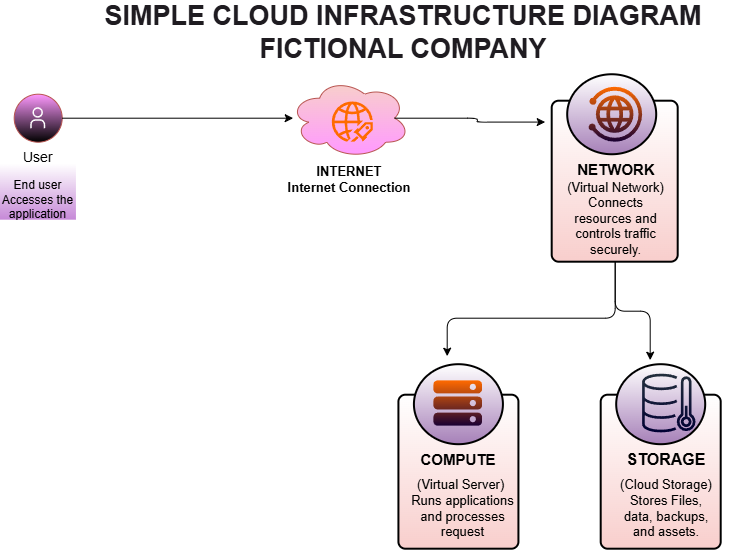

The diagram above was exported from draw.io. Its source (the exported page's mxGraphModel, read from the mxfile embedded in the PNG):
<mxGraphModel dx="1136" dy="627" grid="1" gridSize="7" guides="1" tooltips="1" connect="1" arrows="1" fold="1" page="1" pageScale="1" pageWidth="850" pageHeight="1100" math="0" shadow="0">
  <root>
    <object label="" id="0">
      <mxCell />
    </object>
    <mxCell id="1" parent="0" />
    <mxCell id="0EiU-dzCXPH7QrhuFByI-1" parent="1" style="shape=ellipse;fillColor=#FF99FF;aspect=fixed;resizable=0;labelPosition=center;verticalLabelPosition=bottom;align=center;verticalAlign=top;strokeColor=#b85450;fontSize=14;gradientColor=default;" value="User" vertex="1">
      <mxGeometry height="48" width="48" x="36" y="175" as="geometry" />
    </mxCell>
    <mxCell id="0EiU-dzCXPH7QrhuFByI-2" parent="0EiU-dzCXPH7QrhuFByI-1" style="fillColor=#ffffff;strokeColor=none;dashed=0;outlineConnect=0;html=1;labelPosition=center;verticalLabelPosition=bottom;verticalAlign=top;part=1;movable=0;resizable=0;rotatable=0;shape=mxgraph.ibm_cloud.user" value="" vertex="1">
      <mxGeometry height="24" relative="1" width="24" as="geometry">
        <mxPoint x="12" y="12" as="offset" />
      </mxGeometry>
    </mxCell>
    <mxCell id="0EiU-dzCXPH7QrhuFByI-10" parent="1" style="text;html=1;whiteSpace=wrap;strokeColor=none;fillColor=default;align=center;verticalAlign=middle;rounded=0;gradientColor=light-dark(#c689d7, #ededed);" value="&lt;br&gt;&lt;div&gt;End user&lt;/div&gt;&lt;div&gt;Accesses the application&lt;/div&gt;" vertex="1">
      <mxGeometry height="56" width="76.5" x="21.75" y="245" as="geometry" />
    </mxCell>
    <mxCell id="0EiU-dzCXPH7QrhuFByI-15" parent="1" style="ellipse;shape=cloud;whiteSpace=wrap;html=1;fontSize=14;verticalAlign=top;fillColor=#f8cecc;strokeColor=#b85450;resizable=0;gradientColor=#FF99FF;" value="" vertex="1">
      <mxGeometry height="80" width="120" x="311.45" y="159" as="geometry" />
    </mxCell>
    <mxCell id="0EiU-dzCXPH7QrhuFByI-77" edge="1" parent="1" source="0EiU-dzCXPH7QrhuFByI-15" style="edgeStyle=orthogonalEdgeStyle;rounded=1;orthogonalLoop=1;jettySize=auto;html=1;exitX=0.875;exitY=0.5;exitDx=0;exitDy=0;exitPerimeter=0;">
      <mxGeometry relative="1" as="geometry">
        <mxPoint x="567" y="202.88" as="targetPoint" />
      </mxGeometry>
    </mxCell>
    <mxCell id="0EiU-dzCXPH7QrhuFByI-17" parent="1" style="points=[];aspect=fixed;html=1;align=center;shadow=0;dashed=0;fillColor=#FF6A00;strokeColor=none;shape=mxgraph.alibaba_cloud.uis_ultimate_internet_service;rounded=1;" value="" vertex="1">
      <mxGeometry height="40.23" width="40.9" x="354.1" y="182.77" as="geometry" />
    </mxCell>
    <mxCell id="0EiU-dzCXPH7QrhuFByI-20" parent="1" style="rounded=1;whiteSpace=wrap;html=1;absoluteArcSize=1;arcSize=14;strokeWidth=2;gradientColor=#F8CECC;" value="" vertex="1">
      <mxGeometry height="154" width="120" x="420.72" y="476" as="geometry" />
    </mxCell>
    <mxCell id="0EiU-dzCXPH7QrhuFByI-21" parent="1" style="rounded=1;whiteSpace=wrap;html=1;absoluteArcSize=1;arcSize=14;strokeWidth=2;gradientColor=#F8CECC;" value="" vertex="1">
      <mxGeometry height="154" width="120" x="623" y="476" as="geometry" />
    </mxCell>
    <mxCell id="0EiU-dzCXPH7QrhuFByI-82" edge="1" parent="1" source="0EiU-dzCXPH7QrhuFByI-66" style="edgeStyle=orthogonalEdgeStyle;rounded=1;orthogonalLoop=1;jettySize=auto;html=1;fontStyle=1">
      <mxGeometry relative="1" as="geometry">
        <Array as="points">
          <mxPoint x="637.05" y="399.05" />
          <mxPoint x="469.05" y="399.05" />
        </Array>
        <mxPoint x="560" y="265.54631578947374" as="sourcePoint" />
        <mxPoint x="469" y="437.02" as="targetPoint" />
      </mxGeometry>
    </mxCell>
    <mxCell id="0EiU-dzCXPH7QrhuFByI-22" parent="1" style="rounded=1;whiteSpace=wrap;html=1;absoluteArcSize=1;arcSize=14;strokeWidth=2;gradientColor=#F8CECC;" value="" vertex="1">
      <mxGeometry height="161" width="126" x="574" y="182" as="geometry" />
    </mxCell>
    <mxCell id="0EiU-dzCXPH7QrhuFByI-25" parent="1" style="strokeWidth=2;html=1;shape=mxgraph.flowchart.start_2;whiteSpace=wrap;rounded=1;gradientColor=#A680B8;" value="" vertex="1">
      <mxGeometry height="80" width="89" x="436.22" y="445.5" as="geometry" />
    </mxCell>
    <mxCell id="0EiU-dzCXPH7QrhuFByI-28" parent="1" style="strokeWidth=2;html=1;shape=mxgraph.flowchart.start_2;whiteSpace=wrap;rounded=1;gradientColor=#A680B8;" value="" vertex="1">
      <mxGeometry height="80" width="89" x="589.5" y="155.55" as="geometry" />
    </mxCell>
    <mxCell id="0EiU-dzCXPH7QrhuFByI-29" parent="1" style="strokeWidth=2;html=1;shape=mxgraph.flowchart.start_2;whiteSpace=wrap;rounded=1;gradientColor=#A680B8;" value="" vertex="1">
      <mxGeometry height="80" width="89" x="638.5" y="445.5" as="geometry" />
    </mxCell>
    <mxCell id="0EiU-dzCXPH7QrhuFByI-55" parent="1" style="points=[];aspect=fixed;html=1;align=center;shadow=0;dashed=0;fillColor=#FF6A00;strokeColor=none;shape=mxgraph.alibaba_cloud.cen_cloud_enterprise_network;rounded=1;gradientColor=#190033;" value="" vertex="1">
      <mxGeometry height="54.900000000000006" width="53.4" x="611.0000000000001" y="168.1" as="geometry" />
    </mxCell>
    <mxCell id="0EiU-dzCXPH7QrhuFByI-56" parent="1" style="points=[];aspect=fixed;html=1;align=center;shadow=0;dashed=0;fillColor=#FF6A00;strokeColor=none;shape=mxgraph.alibaba_cloud.ecs_elastic_compute_service;rounded=1;gradientColor=#190033;" value="" vertex="1">
      <mxGeometry height="45.3" width="48.6" x="455.73" y="461.68" as="geometry" />
    </mxCell>
    <mxCell id="0EiU-dzCXPH7QrhuFByI-57" parent="1" style="sketch=0;outlineConnect=0;fontColor=#232F3E;gradientColor=#000033;fillColor=#232F3D;strokeColor=none;dashed=0;verticalLabelPosition=bottom;verticalAlign=top;align=center;html=1;fontSize=12;fontStyle=0;aspect=fixed;pointerEvents=1;shape=mxgraph.aws4.cold_storage;rounded=1;" value="" vertex="1">
      <mxGeometry height="58.66" width="53.4" x="664.4000000000001" y="455" as="geometry" />
    </mxCell>
    <mxCell id="0EiU-dzCXPH7QrhuFByI-59" parent="1" style="text;html=1;whiteSpace=wrap;strokeColor=none;fillColor=none;align=center;verticalAlign=middle;rounded=0;fontStyle=1;fontSize=13;" value="INTERNET&lt;div&gt;Internet Connection&lt;/div&gt;" vertex="1">
      <mxGeometry height="30" width="131.65" x="305.63" y="245" as="geometry" />
    </mxCell>
    <mxCell id="0EiU-dzCXPH7QrhuFByI-60" parent="1" style="text;html=1;whiteSpace=wrap;strokeColor=none;fillColor=none;align=center;verticalAlign=middle;rounded=0;gradientColor=#000033;fontStyle=1;fontSize=15;" value="COMPUTE" vertex="1">
      <mxGeometry height="30" width="60" x="450.71999999999997" y="525" as="geometry" />
    </mxCell>
    <mxCell id="0EiU-dzCXPH7QrhuFByI-61" parent="1" style="text;html=1;whiteSpace=wrap;strokeColor=none;fillColor=none;align=center;verticalAlign=middle;rounded=0;fontStyle=1;fontSize=16;" value="STORAGE" vertex="1">
      <mxGeometry height="30" width="60" x="658.65" y="525.5" as="geometry" />
    </mxCell>
    <mxCell id="0EiU-dzCXPH7QrhuFByI-62" parent="1" style="text;html=1;whiteSpace=wrap;strokeColor=none;fillColor=none;align=center;verticalAlign=middle;rounded=0;fontSize=15;fontStyle=1" value="NETWORK" vertex="1">
      <mxGeometry height="30" width="60" x="608.27" y="235.55" as="geometry" />
    </mxCell>
    <mxCell id="0EiU-dzCXPH7QrhuFByI-64" parent="1" style="text;html=1;whiteSpace=wrap;strokeColor=none;fillColor=none;align=center;verticalAlign=middle;rounded=0;fontSize=13;labelBorderColor=none;" value="(Virtual Server)&amp;nbsp;&lt;div&gt;Runs applications and processes request&lt;/div&gt;" vertex="1">
      <mxGeometry height="91" width="111.45" x="429.27000000000004" y="543.5" as="geometry" />
    </mxCell>
    <mxCell id="0EiU-dzCXPH7QrhuFByI-65" parent="1" style="text;html=1;whiteSpace=wrap;strokeColor=none;fillColor=none;align=center;verticalAlign=middle;rounded=0;fontSize=13;" value="(Cloud Storage)&lt;div&gt;Stores Files, data, backups, and assets.&lt;/div&gt;" vertex="1">
      <mxGeometry height="30" width="100.3" x="638.5" y="574" as="geometry" />
    </mxCell>
    <mxCell id="0EiU-dzCXPH7QrhuFByI-78" edge="1" parent="1" source="0EiU-dzCXPH7QrhuFByI-22" style="edgeStyle=orthogonalEdgeStyle;rounded=1;orthogonalLoop=1;jettySize=auto;html=1;exitX=0.5;exitY=1;exitDx=0;exitDy=0;">
      <mxGeometry relative="1" as="geometry">
        <mxPoint x="638.32" y="357" as="sourcePoint" />
        <mxPoint x="672" y="441" as="targetPoint" />
      </mxGeometry>
    </mxCell>
    <mxCell id="0EiU-dzCXPH7QrhuFByI-66" parent="1" style="text;html=1;whiteSpace=wrap;strokeColor=none;fillColor=none;align=center;verticalAlign=middle;rounded=0;fontSize=13;" value="(Virtual Network)&lt;div&gt;Connects resources and controls traffic securely.&lt;/div&gt;" vertex="1">
      <mxGeometry height="30" width="111.45" x="582.55" y="284" as="geometry" />
    </mxCell>
    <mxCell id="0EiU-dzCXPH7QrhuFByI-72" parent="1" style="text;html=1;whiteSpace=wrap;strokeColor=none;fillColor=none;align=center;verticalAlign=middle;rounded=0;fontSize=27;fontStyle=1;fontColor=light-dark(#1f1c21, #a766e9);" value="SIMPLE CLOUD INFRASTRUCTURE DIAGRAM FICTIONAL COMPANY" vertex="1">
      <mxGeometry height="30" width="670.45" x="90" y="98" as="geometry" />
    </mxCell>
    <mxCell id="0EiU-dzCXPH7QrhuFByI-76" edge="1" parent="1" source="0EiU-dzCXPH7QrhuFByI-1" style="edgeStyle=orthogonalEdgeStyle;rounded=1;orthogonalLoop=1;jettySize=auto;html=1;startArrow=none;startFill=0;exitX=1;exitY=0.5;exitDx=0;exitDy=0;">
      <mxGeometry relative="1" as="geometry">
        <mxPoint x="315" y="199.0000000000001" as="targetPoint" />
      </mxGeometry>
    </mxCell>
  </root>
</mxGraphModel>